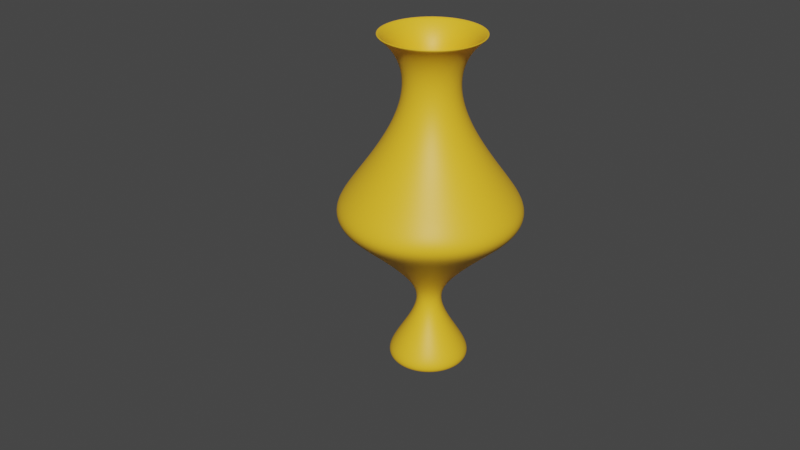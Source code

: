 # Source: vaseW_ste.blend  (saved by Blender 3.1.7; exported with 4.5.12 LTS)
import bpy
from mathutils import Matrix  # noqa: F401  (used for matrix-valued properties, if any)

bpy.ops.wm.read_factory_settings(use_empty=True)
scene = bpy.context.scene
scene.name = 'Scene'

# ---- collections
col_collection = bpy.data.collections.new('Collection'); scene.collection.children.link(col_collection)

# ---- materials (node trees are filled in below, after node groups)
mat_material_001 = bpy.data.materials.new('Material.001')
mat_material_001.use_transparent_shadow = False

# ---- material node trees
mat_material_001.use_nodes = True; mat_material_001.node_tree.nodes.clear()
_N = mat_material_001.node_tree.nodes; _L = mat_material_001.node_tree.links
n0 = _N.new('ShaderNodeBsdfPrincipled'); n0.name = 'Principled BSDF'; n0.location = (10, 300)
n0.distribution = 'GGX'
n0.subsurface_method = 'RANDOM_WALK_SKIN'
n0.inputs[0].default_value = (1.0, 0.5528, 0.02313, 1.0)
n0.inputs[3].default_value = 1.45
n0.inputs[27].default_value = (0.0, 0.0, 0.0, 1.0)
n0.inputs[28].default_value = 1.0
n1 = _N.new('ShaderNodeOutputMaterial'); n1.name = 'Material Output'; n1.location = (300, 300)
_L.new(n0.outputs[0], n1.inputs[0])
n1.is_active_output = True

# ---- world
world_world = bpy.data.worlds.new('World'); scene.world = world_world
world_world.use_nodes = True; world_world.node_tree.nodes.clear()
_N = world_world.node_tree.nodes; _L = world_world.node_tree.links
n0 = _N.new('ShaderNodeOutputWorld'); n0.name = 'World Output'; n0.location = (300, 300)
n1 = _N.new('ShaderNodeBackground'); n1.name = 'Background'; n1.location = (10, 300)
n1.inputs[0].default_value = (0.05088, 0.05088, 0.05088, 1.0)
_L.new(n1.outputs[0], n0.inputs[0])
n0.is_active_output = True
world_world.color = (0.05088, 0.05088, 0.05088)
world_world.use_sun_shadow = False
world_world.sun_shadow_jitter_overblur = 0.0

# ---- curves / text
cu_nurbspath = bpy.data.curves.new('NurbsPath', 'CURVE')
cu_nurbspath.dimensions = '3D'
_sp = cu_nurbspath.splines.new('NURBS'); _sp.points.add(15)
_sp.points.foreach_set('co', [-1.657, -0.5552, -2.589e-08, 1.0, -1.516, -0.3575, 0.002183, 1.0, -1.0, 0.0, 0.0, 1.0, 0.2548, -1.115, 0.1275, 1.0, 0.2625, -1.029, -1.982e-08, 1.0, 1.018, -0.1581, -0.01253, 1.0, 1.345, 0.0, -2.601e-08, 1.0, 1.976, -0.525, -3.592e-08, 1.0, 2.0, -0.3489, 0.005599, 1.0, 2.0, -0.3489, 0.005599, 1.0, 2.0, -0.3489, 0.005599, 1.0, 2.0, -0.3489, 0.005599, 1.0, 2.0, -0.3489, 0.005599, 1.0, 2.03, -0.0002515, -0.0109, 1.0, 2.03, -0.0002515, -0.0109, 1.0, 2.028, -0.0002116, -0.003749, 1.0])
_sp.order_u = 5
_sp.order_v = 0
_sp.use_endpoint_u = True
cu_nurbspath.materials.append(mat_material_001)
cu_nurbspath.use_path = True
cu_nurbspath.fill_mode = 'FULL'

# ---- objects
ob_vase = bpy.data.objects.new('vase', cu_nurbspath)

# ---- transforms, parenting, visibility, modifiers, constraints
ob_vase.location = (0.0, 0.0, 0.0)
ob_vase.rotation_euler = (-0.0, 1.571, 0.0)
_m = ob_vase.modifiers.new('Screw', 'SCREW')
_m.axis = 'X'
_m = ob_vase.modifiers.new('Solidify', 'SOLIDIFY')
_m.thickness = 0.02
_m = ob_vase.modifiers.new('Subdivision', 'SUBSURF')

# ---- collection membership
col_collection.objects.link(ob_vase)

# ---- scene / render settings (as saved in the file)
scene.frame_start = 1; scene.frame_end = 250; scene.frame_set(1)
scene.render.engine = 'BLENDER_EEVEE_NEXT'
scene.cycles.sampling_pattern = 'TABULATED_SOBOL'
scene.cycles.use_light_tree = False
scene.view_settings.view_transform = 'Filmic'
bpy.context.view_layer.update()

# ---- added for rendering (the .blend has no active camera and no usable light): camera, sun
cam_auto = bpy.data.cameras.new('AutoCamera')
cam_auto.lens = 50.0
cam_auto.sensor_width = 36.0
cam_auto.clip_end = 1000.0
ob_auto_camera = bpy.data.objects.new('AutoCamera', cam_auto)
scene.collection.objects.link(ob_auto_camera)
ob_auto_camera.location = (6.37509, -8.13881, 4.86776)
ob_auto_camera.rotation_euler = (1.09748, -7.21219e-08, 0.694738)
scene.camera = ob_auto_camera
light_auto_sun = bpy.data.lights.new('AutoSun', 'SUN')
light_auto_sun.energy = 3.0
light_auto_sun.angle = 0.0523599
ob_auto_sun = bpy.data.objects.new('AutoSun', light_auto_sun)
scene.collection.objects.link(ob_auto_sun)
ob_auto_sun.rotation_euler = (0.872665, 0.174533, 0.523599)
bpy.context.view_layer.update()
